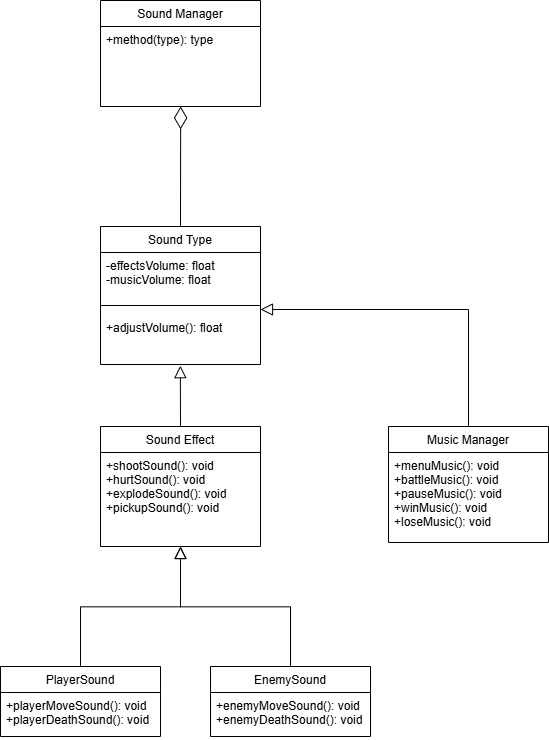

The diagram above was exported from draw.io. Its source (the exported page's mxGraphModel, read from the mxfile embedded in the PNG):
<mxGraphModel dx="1389" dy="2005" grid="1" gridSize="10" guides="1" tooltips="1" connect="1" arrows="1" fold="1" page="1" pageScale="1" pageWidth="827" pageHeight="1169" background="#ffffff" math="0" shadow="0">
  <root>
    <mxCell id="WIyWlLk6GJQsqaUBKTNV-0" />
    <mxCell id="WIyWlLk6GJQsqaUBKTNV-1" parent="WIyWlLk6GJQsqaUBKTNV-0" />
    <mxCell id="zkfFHV4jXpPFQw0GAbJ--0" value="Sound Effect" style="swimlane;fontStyle=0;align=center;verticalAlign=top;childLayout=stackLayout;horizontal=1;startSize=26;horizontalStack=0;resizeParent=1;resizeLast=0;collapsible=1;marginBottom=0;rounded=0;shadow=0;strokeWidth=1;" parent="WIyWlLk6GJQsqaUBKTNV-1" vertex="1">
      <mxGeometry x="220" y="320" width="160" height="120" as="geometry">
        <mxRectangle x="230" y="140" width="160" height="26" as="alternateBounds" />
      </mxGeometry>
    </mxCell>
    <mxCell id="eCLkozQkJNfncG1nch7E-0" value="+shootSound(): void&#10;+hurtSound(): void&#10;+explodeSound(): void&#10;+pickupSound(): void" style="text;align=left;verticalAlign=top;spacingLeft=4;spacingRight=4;overflow=hidden;rotatable=0;points=[[0,0.5],[1,0.5]];portConstraint=eastwest;rounded=0;shadow=0;html=0;" parent="zkfFHV4jXpPFQw0GAbJ--0" vertex="1">
      <mxGeometry y="26" width="160" height="80" as="geometry" />
    </mxCell>
    <mxCell id="zkfFHV4jXpPFQw0GAbJ--6" value="PlayerSound" style="swimlane;fontStyle=0;align=center;verticalAlign=top;childLayout=stackLayout;horizontal=1;startSize=26;horizontalStack=0;resizeParent=1;resizeLast=0;collapsible=1;marginBottom=0;rounded=0;shadow=0;strokeWidth=1;" parent="WIyWlLk6GJQsqaUBKTNV-1" vertex="1">
      <mxGeometry x="120" y="560" width="160" height="70" as="geometry">
        <mxRectangle x="130" y="380" width="160" height="26" as="alternateBounds" />
      </mxGeometry>
    </mxCell>
    <mxCell id="zkfFHV4jXpPFQw0GAbJ--10" value="+playerMoveSound(): void&#10;+playerDeathSound(): void" style="text;align=left;verticalAlign=top;spacingLeft=4;spacingRight=4;overflow=hidden;rotatable=0;points=[[0,0.5],[1,0.5]];portConstraint=eastwest;fontStyle=0" parent="zkfFHV4jXpPFQw0GAbJ--6" vertex="1">
      <mxGeometry y="26" width="160" height="34" as="geometry" />
    </mxCell>
    <mxCell id="zkfFHV4jXpPFQw0GAbJ--12" value="" style="endArrow=block;endSize=10;endFill=0;shadow=0;strokeWidth=1;rounded=0;curved=0;edgeStyle=elbowEdgeStyle;elbow=vertical;" parent="WIyWlLk6GJQsqaUBKTNV-1" source="zkfFHV4jXpPFQw0GAbJ--6" target="zkfFHV4jXpPFQw0GAbJ--0" edge="1">
      <mxGeometry width="160" relative="1" as="geometry">
        <mxPoint x="200" y="403" as="sourcePoint" />
        <mxPoint x="200" y="403" as="targetPoint" />
      </mxGeometry>
    </mxCell>
    <mxCell id="zkfFHV4jXpPFQw0GAbJ--13" value="EnemySound" style="swimlane;fontStyle=0;align=center;verticalAlign=top;childLayout=stackLayout;horizontal=1;startSize=26;horizontalStack=0;resizeParent=1;resizeLast=0;collapsible=1;marginBottom=0;rounded=0;shadow=0;strokeWidth=1;" parent="WIyWlLk6GJQsqaUBKTNV-1" vertex="1">
      <mxGeometry x="330" y="560" width="160" height="70" as="geometry">
        <mxRectangle x="340" y="380" width="170" height="26" as="alternateBounds" />
      </mxGeometry>
    </mxCell>
    <mxCell id="zkfFHV4jXpPFQw0GAbJ--14" value="+enemyMoveSound(): void&#10;+enemyDeathSound(): void" style="text;align=left;verticalAlign=top;spacingLeft=4;spacingRight=4;overflow=hidden;rotatable=0;points=[[0,0.5],[1,0.5]];portConstraint=eastwest;" parent="zkfFHV4jXpPFQw0GAbJ--13" vertex="1">
      <mxGeometry y="26" width="160" height="44" as="geometry" />
    </mxCell>
    <mxCell id="zkfFHV4jXpPFQw0GAbJ--16" value="" style="endArrow=block;endSize=10;endFill=0;shadow=0;strokeWidth=1;rounded=0;curved=0;edgeStyle=elbowEdgeStyle;elbow=vertical;" parent="WIyWlLk6GJQsqaUBKTNV-1" source="zkfFHV4jXpPFQw0GAbJ--13" target="zkfFHV4jXpPFQw0GAbJ--0" edge="1">
      <mxGeometry width="160" relative="1" as="geometry">
        <mxPoint x="210" y="573" as="sourcePoint" />
        <mxPoint x="310" y="471" as="targetPoint" />
      </mxGeometry>
    </mxCell>
    <mxCell id="zkfFHV4jXpPFQw0GAbJ--17" value="Music Manager" style="swimlane;fontStyle=0;align=center;verticalAlign=top;childLayout=stackLayout;horizontal=1;startSize=26;horizontalStack=0;resizeParent=1;resizeLast=0;collapsible=1;marginBottom=0;rounded=0;shadow=0;strokeWidth=1;" parent="WIyWlLk6GJQsqaUBKTNV-1" vertex="1">
      <mxGeometry x="508" y="320" width="160" height="116" as="geometry">
        <mxRectangle x="550" y="140" width="160" height="26" as="alternateBounds" />
      </mxGeometry>
    </mxCell>
    <mxCell id="zkfFHV4jXpPFQw0GAbJ--24" value="+menuMusic(): void&#10;+battleMusic(): void&#10;+pauseMusic(): void&#10;+winMusic(): void&#10;+loseMusic(): void" style="text;align=left;verticalAlign=top;spacingLeft=4;spacingRight=4;overflow=hidden;rotatable=0;points=[[0,0.5],[1,0.5]];portConstraint=eastwest;" parent="zkfFHV4jXpPFQw0GAbJ--17" vertex="1">
      <mxGeometry y="26" width="160" height="90" as="geometry" />
    </mxCell>
    <mxCell id="hvjzPnfsQP5C5_DLmp1a-2" value="Sound Manager" style="swimlane;fontStyle=0;align=center;verticalAlign=top;childLayout=stackLayout;horizontal=1;startSize=26;horizontalStack=0;resizeParent=1;resizeLast=0;collapsible=1;marginBottom=0;rounded=0;shadow=0;strokeWidth=1;" vertex="1" parent="WIyWlLk6GJQsqaUBKTNV-1">
      <mxGeometry x="220" y="-106" width="160" height="106" as="geometry">
        <mxRectangle x="230" y="140" width="160" height="26" as="alternateBounds" />
      </mxGeometry>
    </mxCell>
    <mxCell id="hvjzPnfsQP5C5_DLmp1a-5" value="+method(type): type" style="text;align=left;verticalAlign=top;spacingLeft=4;spacingRight=4;overflow=hidden;rotatable=0;points=[[0,0.5],[1,0.5]];portConstraint=eastwest;rounded=0;shadow=0;html=0;" vertex="1" parent="hvjzPnfsQP5C5_DLmp1a-2">
      <mxGeometry y="26" width="160" height="80" as="geometry" />
    </mxCell>
    <mxCell id="hvjzPnfsQP5C5_DLmp1a-8" value="" style="endArrow=block;html=1;rounded=0;exitX=0.5;exitY=0;exitDx=0;exitDy=0;endFill=0;endSize=10;entryX=0.499;entryY=1.024;entryDx=0;entryDy=0;entryPerimeter=0;" edge="1" parent="WIyWlLk6GJQsqaUBKTNV-1" source="zkfFHV4jXpPFQw0GAbJ--0" target="hvjzPnfsQP5C5_DLmp1a-15">
      <mxGeometry width="50" height="50" relative="1" as="geometry">
        <mxPoint x="390" y="370" as="sourcePoint" />
        <mxPoint x="300" y="270" as="targetPoint" />
      </mxGeometry>
    </mxCell>
    <mxCell id="hvjzPnfsQP5C5_DLmp1a-12" value="Sound Type" style="swimlane;fontStyle=0;align=center;verticalAlign=top;childLayout=stackLayout;horizontal=1;startSize=26;horizontalStack=0;resizeParent=1;resizeLast=0;collapsible=1;marginBottom=0;rounded=0;shadow=0;strokeWidth=1;" vertex="1" parent="WIyWlLk6GJQsqaUBKTNV-1">
      <mxGeometry x="220" y="120" width="160" height="138" as="geometry">
        <mxRectangle x="230" y="140" width="160" height="26" as="alternateBounds" />
      </mxGeometry>
    </mxCell>
    <mxCell id="hvjzPnfsQP5C5_DLmp1a-13" value="-effectsVolume: float&#10;-musicVolume: float" style="text;align=left;verticalAlign=top;spacingLeft=4;spacingRight=4;overflow=hidden;rotatable=0;points=[[0,0.5],[1,0.5]];portConstraint=eastwest;rounded=0;shadow=0;html=0;" vertex="1" parent="hvjzPnfsQP5C5_DLmp1a-12">
      <mxGeometry y="26" width="160" height="44" as="geometry" />
    </mxCell>
    <mxCell id="hvjzPnfsQP5C5_DLmp1a-14" value="" style="line;html=1;strokeWidth=1;align=left;verticalAlign=middle;spacingTop=-1;spacingLeft=3;spacingRight=3;rotatable=0;labelPosition=right;points=[];portConstraint=eastwest;" vertex="1" parent="hvjzPnfsQP5C5_DLmp1a-12">
      <mxGeometry y="70" width="160" height="18" as="geometry" />
    </mxCell>
    <mxCell id="hvjzPnfsQP5C5_DLmp1a-15" value="+adjustVolume(): float" style="text;align=left;verticalAlign=top;spacingLeft=4;spacingRight=4;overflow=hidden;rotatable=0;points=[[0,0.5],[1,0.5]];portConstraint=eastwest;rounded=0;shadow=0;html=0;" vertex="1" parent="hvjzPnfsQP5C5_DLmp1a-12">
      <mxGeometry y="88" width="160" height="50" as="geometry" />
    </mxCell>
    <mxCell id="hvjzPnfsQP5C5_DLmp1a-16" value="" style="endArrow=diamondThin;html=1;rounded=0;exitX=0.5;exitY=0;exitDx=0;exitDy=0;entryX=0.501;entryY=0.999;entryDx=0;entryDy=0;entryPerimeter=0;endFill=0;endSize=20;" edge="1" parent="WIyWlLk6GJQsqaUBKTNV-1" source="hvjzPnfsQP5C5_DLmp1a-12" target="hvjzPnfsQP5C5_DLmp1a-5">
      <mxGeometry width="50" height="50" relative="1" as="geometry">
        <mxPoint x="290" y="160" as="sourcePoint" />
        <mxPoint x="340" y="110" as="targetPoint" />
      </mxGeometry>
    </mxCell>
    <mxCell id="hvjzPnfsQP5C5_DLmp1a-17" value="" style="endArrow=block;html=1;rounded=0;exitX=0.5;exitY=0;exitDx=0;exitDy=0;endFill=0;endSize=10;" edge="1" parent="WIyWlLk6GJQsqaUBKTNV-1" source="zkfFHV4jXpPFQw0GAbJ--17">
      <mxGeometry width="50" height="50" relative="1" as="geometry">
        <mxPoint x="320" y="420" as="sourcePoint" />
        <mxPoint x="380" y="203" as="targetPoint" />
        <Array as="points">
          <mxPoint x="588" y="203" />
        </Array>
      </mxGeometry>
    </mxCell>
  </root>
</mxGraphModel>